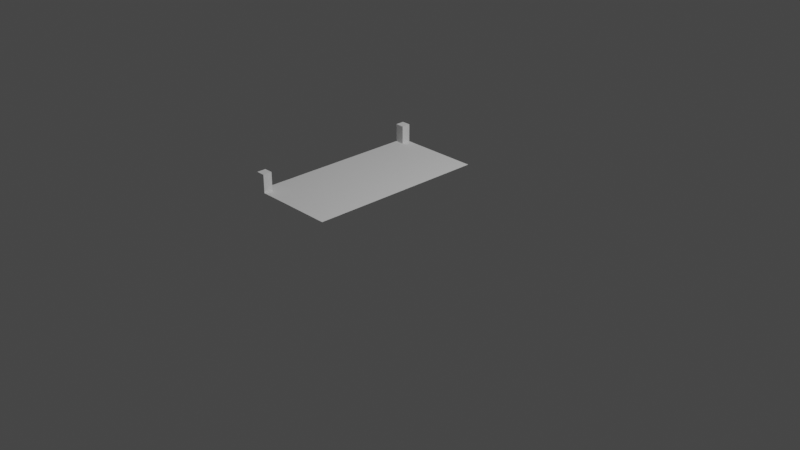 # Source: Court_Set_Edge_Open.blend  (saved by Blender 2.90.8; exported with 4.5.12 LTS)
import bpy
from mathutils import Matrix  # noqa: F401  (used for matrix-valued properties, if any)

bpy.ops.wm.read_factory_settings(use_empty=True)
scene = bpy.context.scene
scene.name = 'Scene'

# ---- collections
col_collection = bpy.data.collections.new('Collection'); scene.collection.children.link(col_collection)

# ---- materials (node trees are filled in below, after node groups)
mat_m_grass = bpy.data.materials.new('m_grass')
mat_m_edge = bpy.data.materials.new('m_edge')

# ---- material node trees

# ---- world
world_world = bpy.data.worlds.new('World'); scene.world = world_world
world_world.use_nodes = True; world_world.node_tree.nodes.clear()
_N = world_world.node_tree.nodes; _L = world_world.node_tree.links
n0 = _N.new('ShaderNodeOutputWorld'); n0.name = 'World Output'; n0.location = (300, 300)
n1 = _N.new('ShaderNodeBackground'); n1.name = 'Background'; n1.location = (10, 300)
n1.inputs[0].default_value = (0.05088, 0.05088, 0.05088, 1.0)
_L.new(n1.outputs[0], n0.inputs[0])
n0.is_active_output = True
world_world.color = (0.05088, 0.05088, 0.05088)
world_world.use_sun_shadow = False
world_world.sun_shadow_jitter_overblur = 0.0

# ---- cameras
cam_camera = bpy.data.cameras.new('Camera')
cam_camera.clip_end = 100.0
cam_camera.ortho_scale = 7.314

# ---- lights
light_light = bpy.data.lights.new('Light', 'POINT')
light_light.transmission_factor = 0.0
light_light.energy = 1000.0
light_light.shadow_soft_size = 0.1
light_light.shadow_maximum_resolution = 0.006
light_light.use_absolute_resolution = True

# ---- meshes
me_plane = bpy.data.meshes.new('Plane')
me_plane.from_pydata([(-0.9, -1.0, 0.3), (-0.9, 1.0, 0.3), (-0.9, -1.0, 0.5), (-0.9, 1.0, 0.5), (-1.0, -1.0, 0.5), (-1.0, 1.0, 0.5), (-1.0, -0.9, 0.5), (-1.0, 0.9, 0.5), (0.0, -1.0, 0.3), (0.0, 1.0, 0.3), (-0.9, 0.9, 0.3), (-0.9, 0.9, 0.5), (-1.0, 0.9, 0.5), (-1.0, -0.9, 0.3), (0.0, 0.9, 0.3), (-1.0, 0.9, 0.3), (-1.0, -0.9, 0.3), (0.0, -0.9, 0.3), (-0.9, -0.9, 0.3), (-0.9, -0.9, 0.5), (-1.0, -0.9, 0.5), (-1.0, 0.9, 0.3)], [], [(18, 19, 2, 0), (19, 20, 4, 2), (17, 18, 0, 8), (19, 18, 13, 6), (18, 10, 21, 16), (10, 11, 7, 15), (9, 1, 10, 14), (3, 5, 12, 11), (1, 3, 11, 10), (14, 10, 18, 17)])
me_plane.polygons.foreach_set('material_index', [1, 1, 0, 1, 0, 1, 0, 1, 1, 0])
_uv = me_plane.uv_layers.new(name='UVMap')
_uv.uv.foreach_set('vector', [0.75, 0.09695, 0.6667, 0.09695, 0.6667, 0.0, 0.75, 5.96e-08, 1.0, 0.09695, 0.9167, 0.09695, 0.9167, 0.0, 1.0, 0.0, 0.5, -1.073, -1.256, -1.073, -1.256, -1.452, 0.5, -1.452, 0.6667, 0.09695, 0.75, 0.09695, 0.75, 0.09695, 0.6667, 0.09695, -1.256, -1.073, -1.256, 2.061, -1.256, 2.061, -1.256, -1.073, 0.75, 0.9, 0.6667, 0.9, 0.6667, 0.9, 0.75, 0.9, 0.5, 2.452, -1.256, 2.452, -1.256, 2.061, 0.5, 2.061, 1.0, 1.0, 0.9167, 1.0, 0.9167, 0.9, 1.0, 0.9, 0.75, 1.0, 0.6667, 1.0, 0.6667, 0.9, 0.75, 0.9, 0.5, 2.061, -1.256, 2.061, -1.256, -1.073, 0.5, -1.073])
me_plane.materials.append(mat_m_grass)
me_plane.materials.append(mat_m_edge)
me_plane.use_remesh_fix_poles = True
me_plane.use_remesh_preserve_attributes = False
me_plane.use_mirror_vertex_groups = False
me_plane.update()

# ---- objects
ob_light = bpy.data.objects.new('Light', light_light)
ob_camera = bpy.data.objects.new('Camera', cam_camera)
ob_plane = bpy.data.objects.new('Plane', me_plane)

# ---- transforms, parenting, visibility, modifiers, constraints
ob_light.location = (4.076, 1.005, 5.904)
ob_light.rotation_euler = (0.6503, 0.05522, 1.866)
ob_light.lock_rotations_4d = False
ob_light.empty_display_type = 'ARROWS'
ob_light.color = (0.0, 0.0, 0.0, 0.0)
ob_light.lineart.crease_threshold = 0.0
ob_camera.location = (7.359, -6.926, 4.958)
ob_camera.rotation_euler = (1.109, 0.0, 0.8149)
ob_camera.lock_rotations_4d = False
ob_camera.empty_display_type = 'ARROWS'
ob_camera.color = (0.0, 0.0, 0.0, 0.0)
ob_camera.display_type = 'WIRE'
ob_camera.lineart.crease_threshold = 0.0
ob_plane.location = (0.0, 0.0, 0.0)
ob_plane.lineart.crease_threshold = 0.0

# ---- collection membership
col_collection.objects.link(ob_light)
col_collection.objects.link(ob_camera)
col_collection.objects.link(ob_plane)

# ---- scene / render settings (as saved in the file)
scene.camera = ob_camera
scene.frame_start = 1; scene.frame_end = 250; scene.frame_set(1)
scene.render.engine = 'BLENDER_EEVEE_NEXT'
scene.cycles.samples = 128
scene.cycles.sampling_pattern = 'TABULATED_SOBOL'
scene.cycles.use_adaptive_sampling = False
scene.cycles.use_light_tree = False
scene.view_settings.view_transform = 'Filmic'
bpy.context.view_layer.update()
